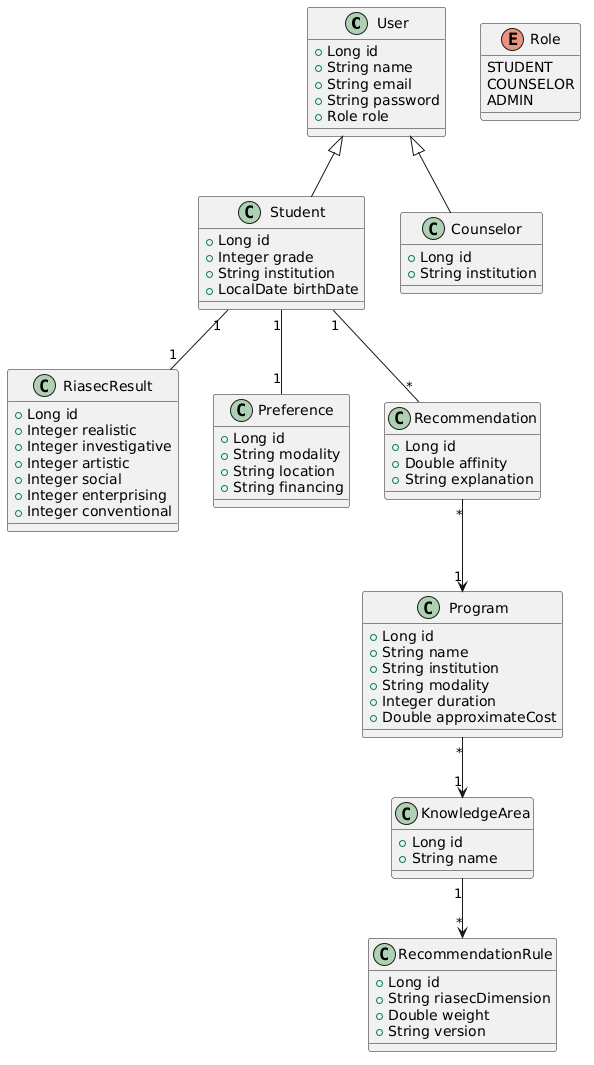

The diagram above was rendered by PlantUML. Its source (embedded in the PNG):
@startuml
class User {
    +Long id
    +String name
    +String email
    +String password
    +Role role
}

enum Role {
    STUDENT
    COUNSELOR
    ADMIN
}

class Student {
    +Long id
    +Integer grade
    +String institution
    +LocalDate birthDate
}

class Counselor {
    +Long id
    +String institution
}

class RiasecResult {
    +Long id
    +Integer realistic
    +Integer investigative
    +Integer artistic
    +Integer social
    +Integer enterprising
    +Integer conventional
}

class Preference {
    +Long id
    +String modality
    +String location
    +String financing
}

class Program {
    +Long id
    +String name
    +String institution
    +String modality
    +Integer duration
    +Double approximateCost
}

class KnowledgeArea {
    +Long id
    +String name
}

class Recommendation {
    +Long id
    +Double affinity
    +String explanation
}

class RecommendationRule {
    +Long id
    +String riasecDimension
    +Double weight
    +String version
}

User <|-- Student
User <|-- Counselor

Student "1" -- "1" RiasecResult
Student "1" -- "1" Preference
Student "1" -- "*" Recommendation

Recommendation "*" --> "1" Program

Program "*" --> "1" KnowledgeArea

KnowledgeArea "1" --> "*" RecommendationRule
@enduml